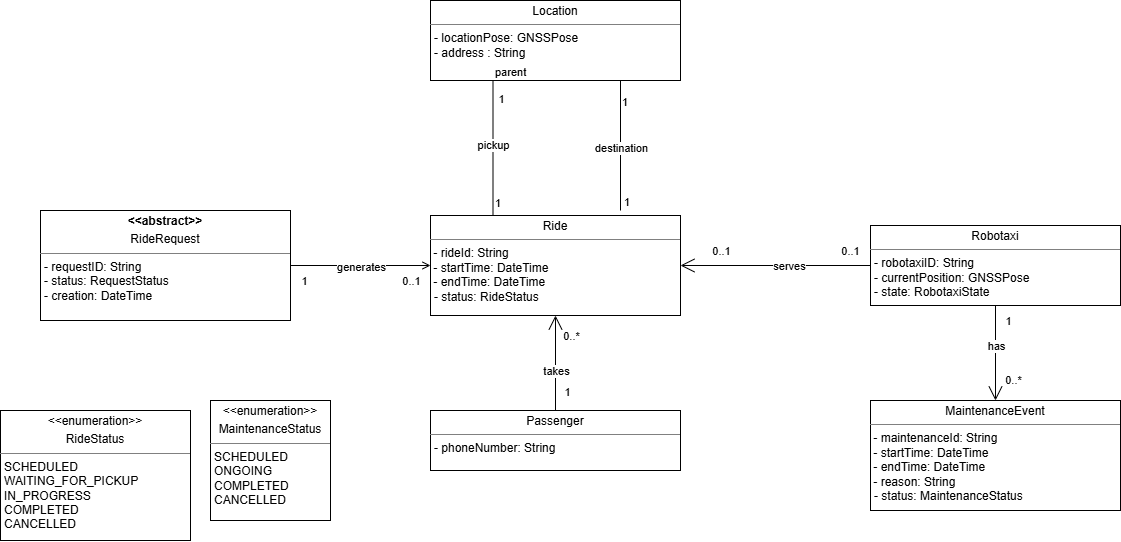

The diagram above was exported from draw.io. Its source (the exported page's mxGraphModel, read from the mxfile embedded in the PNG):
<mxGraphModel dx="1311" dy="2225" grid="1" gridSize="10" guides="1" tooltips="1" connect="1" arrows="1" fold="1" page="1" pageScale="1" pageWidth="827" pageHeight="1169" math="0" shadow="0">
  <root>
    <mxCell id="0" />
    <mxCell id="1" parent="0" />
    <mxCell id="T_o2uYy1Ggkb8rjEwC0g-1" parent="1" style="verticalAlign=top;align=left;overflow=fill;html=1;whiteSpace=wrap;" value="&lt;p style=&quot;text-align: center; margin: 4px 0px 0px;&quot;&gt;&lt;span style=&quot;background-color: transparent; color: light-dark(rgb(0, 0, 0), rgb(255, 255, 255)); text-align: left;&quot;&gt;&lt;b&gt;&amp;lt;&amp;lt;abstract&amp;gt;&amp;gt;&lt;/b&gt;&lt;/span&gt;&lt;/p&gt;&lt;p style=&quot;text-align: center; margin: 4px 0px 0px;&quot;&gt;RideRequest&lt;/p&gt;&lt;hr size=&quot;1&quot; style=&quot;border-style:solid;&quot;&gt;&lt;p style=&quot;margin:0px;margin-left:4px;&quot;&gt;- requestID: String&lt;/p&gt;&lt;p style=&quot;margin:0px;margin-left:4px;&quot;&gt;- status: RequestStatus&lt;/p&gt;&lt;p style=&quot;margin:0px;margin-left:4px;&quot;&gt;- creation: DateTime&lt;br&gt;&lt;/p&gt;" vertex="1">
      <mxGeometry height="110" width="250" x="130" y="80" as="geometry" />
    </mxCell>
    <mxCell id="UEFN_-1y0TaBEtwxVUR4-6" edge="1" parent="1" source="T_o2uYy1Ggkb8rjEwC0g-2" style="edgeStyle=orthogonalEdgeStyle;rounded=0;orthogonalLoop=1;jettySize=auto;html=1;endArrow=none;endFill=0;startArrow=open;startFill=0;" target="T_o2uYy1Ggkb8rjEwC0g-1">
      <mxGeometry relative="1" as="geometry" />
    </mxCell>
    <mxCell id="UEFN_-1y0TaBEtwxVUR4-7" connectable="0" parent="UEFN_-1y0TaBEtwxVUR4-6" style="edgeLabel;html=1;align=center;verticalAlign=middle;resizable=0;points=[];" value="1" vertex="1">
      <mxGeometry relative="1" x="0.8102" y="-1" as="geometry">
        <mxPoint y="16" as="offset" />
      </mxGeometry>
    </mxCell>
    <mxCell id="UEFN_-1y0TaBEtwxVUR4-8" connectable="0" parent="UEFN_-1y0TaBEtwxVUR4-6" style="edgeLabel;html=1;align=center;verticalAlign=middle;resizable=0;points=[];" value="generates" vertex="1">
      <mxGeometry relative="1" x="0.1898" y="1" as="geometry">
        <mxPoint x="13" as="offset" />
      </mxGeometry>
    </mxCell>
    <mxCell id="UEFN_-1y0TaBEtwxVUR4-9" connectable="0" parent="UEFN_-1y0TaBEtwxVUR4-6" style="edgeLabel;html=1;align=center;verticalAlign=middle;resizable=0;points=[];" value="0..1" vertex="1">
      <mxGeometry relative="1" x="0.8102" y="-1" as="geometry">
        <mxPoint x="107" y="16" as="offset" />
      </mxGeometry>
    </mxCell>
    <mxCell id="T_o2uYy1Ggkb8rjEwC0g-2" parent="1" style="verticalAlign=top;align=left;overflow=fill;html=1;whiteSpace=wrap;" value="&lt;p style=&quot;text-align: center; margin: 4px 0px 0px;&quot;&gt;Ride&lt;/p&gt;&lt;hr size=&quot;1&quot; style=&quot;border-style:solid;&quot;&gt;&amp;nbsp;- rideId: String&lt;br&gt;&amp;nbsp;- startTime: DateTime&lt;br&gt;&amp;nbsp;- endTime: DateTime&lt;br&gt;&lt;p style=&quot;margin:0px;margin-left:4px;&quot;&gt;&lt;span style=&quot;background-color: transparent; color: light-dark(rgb(0, 0, 0), rgb(255, 255, 255));&quot;&gt;- status: RideStatus&lt;/span&gt;&lt;span style=&quot;background-color: transparent; color: light-dark(rgba(0, 0, 0, 0), rgba(237, 237, 237, 0)); font-family: monospace; font-size: 0px; white-space: nowrap;&quot;&gt;%3CmxGraphModel%3E%3Croot%3E%3CmxCell%20id%3D%220%22%2F%3E%3CmxCell%20id%3D%221%22%20parent%3D%220%22%2F%3E%3CmxCell%20id%3D%222%22%20parent%3D%221%22%20style%3D%22verticalAlign%3Dtop%3Balign%3Dleft%3Boverflow%3Dfill%3Bhtml%3D1%3BwhiteSpace%3Dwrap%3B%22%20value%3D%22%26lt%3Bp%20style%3D%26quot%3Btext-align%3A%20center%3B%20margin%3A%204px%200px%200px%3B%26quot%3B%26gt%3B%26amp%3Blt%3B%26amp%3Blt%3Benumeration%26amp%3Bgt%3B%26amp%3Bgt%3B%26lt%3Bbr%26gt%3BRequestStatus%26lt%3B%2Fp%26gt%3B%26lt%3Bhr%20size%3D%26quot%3B1%26quot%3B%20style%3D%26quot%3Bborder-style%3Asolid%3B%26quot%3B%26gt%3B%26lt%3Bp%20style%3D%26quot%3Bmargin%3A0px%3Bmargin-left%3A4px%3B%26quot%3B%26gt%3BPENDING%26lt%3B%2Fp%26gt%3B%26lt%3Bp%20style%3D%26quot%3Bmargin%3A0px%3Bmargin-left%3A4px%3B%26quot%3B%26gt%3BACCEPTED%26lt%3B%2Fp%26gt%3B%26lt%3Bp%20style%3D%26quot%3Bmargin%3A0px%3Bmargin-left%3A4px%3B%26quot%3B%26gt%3BREJECTED%26lt%3Bbr%26gt%3BCANCELLED%26lt%3Bbr%26gt%3BCOMPLETED%26lt%3B%2Fp%26gt%3B%26lt%3Bp%20style%3D%26quot%3Bmargin%3A0px%3Bmargin-left%3A4px%3B%26quot%3B%26gt%3B%26amp%3Bnbsp%3B%26lt%3B%2Fp%26gt%3B%22%20vertex%3D%221%22%3E%3CmxGeometry%20height%3D%22130%22%20width%3D%22130%22%20x%3D%22490%22%20y%3D%22600%22%20as%3D%22geometry%22%2F%3E%3C%2FmxCell%3E%3C%2Froot%3E%3C%2FmxGraphModel%3E&lt;/span&gt;&lt;/p&gt;" vertex="1">
      <mxGeometry height="100" width="250" x="520" y="85" as="geometry" />
    </mxCell>
    <mxCell id="T_o2uYy1Ggkb8rjEwC0g-3" parent="1" style="verticalAlign=top;align=left;overflow=fill;html=1;whiteSpace=wrap;" value="&lt;p style=&quot;text-align: center; margin: 4px 0px 0px;&quot;&gt;&amp;lt;&amp;lt;enumeration&amp;gt;&amp;gt;&lt;br&gt;&lt;/p&gt;&lt;p style=&quot;text-align: center; margin: 4px 0px 0px;&quot;&gt;RideStatus&lt;/p&gt;&lt;hr size=&quot;1&quot; style=&quot;border-style:solid;&quot;&gt;&lt;p style=&quot;margin:0px;margin-left:4px;&quot;&gt;SCHEDULED&lt;br&gt;WAITING_FOR_PICKUP&lt;br&gt;IN_PROGRESS&lt;br&gt;COMPLETED&lt;br&gt;CANCELLED&lt;/p&gt;" vertex="1">
      <mxGeometry height="130" width="190" x="90" y="280" as="geometry" />
    </mxCell>
    <mxCell id="T_o2uYy1Ggkb8rjEwC0g-4" parent="1" style="verticalAlign=top;align=left;overflow=fill;html=1;whiteSpace=wrap;" value="&lt;p style=&quot;text-align: center; margin: 4px 0px 0px;&quot;&gt;Robotaxi&lt;/p&gt;&lt;hr size=&quot;1&quot; style=&quot;border-style:solid;&quot;&gt;&lt;p style=&quot;margin:0px;margin-left:4px;&quot;&gt;- robotaxiID: String&lt;/p&gt;&lt;p style=&quot;margin:0px;margin-left:4px;&quot;&gt;- currentPosition: GNSSPose&lt;/p&gt;&lt;p style=&quot;margin:0px;margin-left:4px;&quot;&gt;- state: RobotaxiState&lt;/p&gt;" vertex="1">
      <mxGeometry height="80" width="250" x="960" y="95" as="geometry" />
    </mxCell>
    <mxCell id="T_o2uYy1Ggkb8rjEwC0g-5" parent="1" style="verticalAlign=top;align=left;overflow=fill;html=1;whiteSpace=wrap;" value="&lt;p style=&quot;text-align: center; margin: 4px 0px 0px;&quot;&gt;MaintenanceEvent&lt;/p&gt;&lt;hr size=&quot;1&quot; style=&quot;border-style:solid;&quot;&gt;&amp;nbsp;- maintenanceId: String&lt;br&gt;&amp;nbsp;- startTime: DateTime&lt;br&gt;&amp;nbsp;- endTime: DateTime&lt;br&gt;&amp;nbsp;- reason: String&lt;br&gt;&lt;p style=&quot;margin:0px;margin-left:4px;&quot;&gt;&lt;span style=&quot;background-color: transparent; color: light-dark(rgb(0, 0, 0), rgb(255, 255, 255));&quot;&gt;- status: MaintenanceStatus&lt;/span&gt;&lt;span style=&quot;background-color: transparent; color: light-dark(rgba(0, 0, 0, 0), rgba(237, 237, 237, 0)); font-family: monospace; font-size: 0px; white-space: nowrap;&quot;&gt;%3CmxGraphModel%3E%3Croot%3E%3CmxCell%20id%3D%220%22%2F%3E%3CmxCell%20id%3D%221%22%20parent%3D%220%22%2F%3E%3CmxCell%20id%3D%222%22%20parent%3D%221%22%20style%3D%22verticalAlign%3Dtop%3Balign%3Dleft%3Boverflow%3Dfill%3Bhtml%3D1%3BwhiteSpace%3Dwrap%3B%22%20value%3D%22%26lt%3Bp%20style%3D%26quot%3Btext-align%3A%20center%3B%20margin%3A%204px%200px%200px%3B%26quot%3B%26gt%3B%26amp%3Blt%3B%26amp%3Blt%3Benumeration%26amp%3Bgt%3B%26amp%3Bgt%3B%26lt%3Bbr%26gt%3BRequestStatus%26lt%3B%2Fp%26gt%3B%26lt%3Bhr%20size%3D%26quot%3B1%26quot%3B%20style%3D%26quot%3Bborder-style%3Asolid%3B%26quot%3B%26gt%3B%26lt%3Bp%20style%3D%26quot%3Bmargin%3A0px%3Bmargin-left%3A4px%3B%26quot%3B%26gt%3BPENDING%26lt%3B%2Fp%26gt%3B%26lt%3Bp%20style%3D%26quot%3Bmargin%3A0px%3Bmargin-left%3A4px%3B%26quot%3B%26gt%3BACCEPTED%26lt%3B%2Fp%26gt%3B%26lt%3Bp%20style%3D%26quot%3Bmargin%3A0px%3Bmargin-left%3A4px%3B%26quot%3B%26gt%3BREJECTED%26lt%3Bbr%26gt%3BCANCELLED%26lt%3Bbr%26gt%3BCOMPLETED%26lt%3B%2Fp%26gt%3B%26lt%3Bp%20style%3D%26quot%3Bmargin%3A0px%3Bmargin-left%3A4px%3B%26quot%3B%26gt%3B%26amp%3Bnbsp%3B%26lt%3B%2Fp%26gt%3B%22%20vertex%3D%221%22%3E%3CmxGeometry%20height%3D%22130%22%20width%3D%22130%22%20x%3D%22490%22%20y%3D%22600%22%20as%3D%22geometry%22%2F%3E%3C%2FmxCell%3E%3C%2Froot%3E%3C%2FmxGraphModel%3E&lt;/span&gt;&lt;/p&gt;" vertex="1">
      <mxGeometry height="110" width="250" x="960" y="270" as="geometry" />
    </mxCell>
    <mxCell id="T_o2uYy1Ggkb8rjEwC0g-6" parent="1" style="verticalAlign=top;align=left;overflow=fill;html=1;whiteSpace=wrap;" value="&lt;p style=&quot;text-align: center; margin: 4px 0px 0px;&quot;&gt;&amp;lt;&amp;lt;enumeration&amp;gt;&amp;gt;&lt;br&gt;&lt;/p&gt;&lt;p style=&quot;text-align: center; margin: 4px 0px 0px;&quot;&gt;MaintenanceStatus&lt;/p&gt;&lt;hr size=&quot;1&quot; style=&quot;border-style:solid;&quot;&gt;&lt;p style=&quot;margin:0px;margin-left:4px;&quot;&gt;SCHEDULED&lt;br&gt;ONGOING&lt;br&gt;COMPLETED&lt;br&gt;CANCELLED&lt;/p&gt;" vertex="1">
      <mxGeometry height="120" width="120" x="300" y="270" as="geometry" />
    </mxCell>
    <mxCell id="T_o2uYy1Ggkb8rjEwC0g-7" parent="1" style="verticalAlign=top;align=left;overflow=fill;html=1;whiteSpace=wrap;" value="&lt;p style=&quot;text-align: center; margin: 4px 0px 0px;&quot;&gt;Passenger&lt;/p&gt;&lt;hr size=&quot;1&quot; style=&quot;border-style:solid;&quot;&gt;&lt;p style=&quot;margin:0px;margin-left:4px;&quot;&gt;- phoneNumber: String&lt;/p&gt;" vertex="1">
      <mxGeometry height="60" width="250" x="520" y="280" as="geometry" />
    </mxCell>
    <mxCell id="UEFN_-1y0TaBEtwxVUR4-1" parent="1" style="verticalAlign=top;align=left;overflow=fill;html=1;whiteSpace=wrap;" value="&lt;p style=&quot;text-align: center; margin: 4px 0px 0px;&quot;&gt;Location&lt;/p&gt;&lt;hr size=&quot;1&quot; style=&quot;border-style:solid;&quot;&gt;&lt;p style=&quot;margin:0px;margin-left:4px;&quot;&gt;- locationPose: GNSSPose&lt;/p&gt;&lt;p style=&quot;margin:0px;margin-left:4px;&quot;&gt;- address : String&lt;/p&gt;" vertex="1">
      <mxGeometry height="80" width="250" x="520" y="-130" as="geometry" />
    </mxCell>
    <mxCell id="UEFN_-1y0TaBEtwxVUR4-10" edge="1" parent="1" source="T_o2uYy1Ggkb8rjEwC0g-7" style="endArrow=open;endFill=1;endSize=12;html=1;rounded=0;entryX=0.5;entryY=1;entryDx=0;entryDy=0;exitX=0.5;exitY=0;exitDx=0;exitDy=0;" target="T_o2uYy1Ggkb8rjEwC0g-2" value="">
      <mxGeometry relative="1" width="160" as="geometry">
        <mxPoint x="420" y="380" as="sourcePoint" />
        <mxPoint x="580" y="380" as="targetPoint" />
      </mxGeometry>
    </mxCell>
    <mxCell id="UEFN_-1y0TaBEtwxVUR4-11" connectable="0" parent="UEFN_-1y0TaBEtwxVUR4-10" style="edgeLabel;html=1;align=center;verticalAlign=middle;resizable=0;points=[];" value="takes" vertex="1">
      <mxGeometry relative="1" x="-0.145" as="geometry">
        <mxPoint as="offset" />
      </mxGeometry>
    </mxCell>
    <mxCell id="UEFN_-1y0TaBEtwxVUR4-12" connectable="0" parent="UEFN_-1y0TaBEtwxVUR4-10" style="edgeLabel;html=1;align=center;verticalAlign=middle;resizable=0;points=[];" value="1" vertex="1">
      <mxGeometry relative="1" x="-0.8551" as="geometry">
        <mxPoint x="11" y="-12" as="offset" />
      </mxGeometry>
    </mxCell>
    <mxCell id="UEFN_-1y0TaBEtwxVUR4-13" connectable="0" parent="UEFN_-1y0TaBEtwxVUR4-10" style="edgeLabel;html=1;align=center;verticalAlign=middle;resizable=0;points=[];" value="0..*" vertex="1">
      <mxGeometry relative="1" x="0.57" y="1" as="geometry">
        <mxPoint x="16" as="offset" />
      </mxGeometry>
    </mxCell>
    <mxCell id="UEFN_-1y0TaBEtwxVUR4-14" edge="1" parent="1" source="T_o2uYy1Ggkb8rjEwC0g-4" style="endArrow=open;endFill=1;endSize=12;html=1;rounded=0;entryX=1;entryY=0.5;entryDx=0;entryDy=0;exitX=0;exitY=0.5;exitDx=0;exitDy=0;" target="T_o2uYy1Ggkb8rjEwC0g-2" value="">
      <mxGeometry relative="1" width="160" as="geometry">
        <mxPoint x="655" y="310" as="sourcePoint" />
        <mxPoint x="655" y="195" as="targetPoint" />
      </mxGeometry>
    </mxCell>
    <mxCell id="UEFN_-1y0TaBEtwxVUR4-15" connectable="0" parent="UEFN_-1y0TaBEtwxVUR4-14" style="edgeLabel;html=1;align=center;verticalAlign=middle;resizable=0;points=[];" value="serves" vertex="1">
      <mxGeometry relative="1" x="-0.145" as="geometry">
        <mxPoint as="offset" />
      </mxGeometry>
    </mxCell>
    <mxCell id="UEFN_-1y0TaBEtwxVUR4-16" connectable="0" parent="UEFN_-1y0TaBEtwxVUR4-14" style="edgeLabel;html=1;align=center;verticalAlign=middle;resizable=0;points=[];" value="0..1" vertex="1">
      <mxGeometry relative="1" x="-0.8551" as="geometry">
        <mxPoint x="-6" y="-15" as="offset" />
      </mxGeometry>
    </mxCell>
    <mxCell id="UEFN_-1y0TaBEtwxVUR4-17" connectable="0" parent="UEFN_-1y0TaBEtwxVUR4-14" style="edgeLabel;html=1;align=center;verticalAlign=middle;resizable=0;points=[];" value="0..1" vertex="1">
      <mxGeometry relative="1" x="0.57" y="1" as="geometry">
        <mxPoint x="-1" y="-16" as="offset" />
      </mxGeometry>
    </mxCell>
    <mxCell id="UEFN_-1y0TaBEtwxVUR4-18" edge="1" parent="1" source="UEFN_-1y0TaBEtwxVUR4-1" style="endArrow=none;html=1;edgeStyle=orthogonalEdgeStyle;rounded=0;exitX=0.25;exitY=1;exitDx=0;exitDy=0;entryX=0.25;entryY=0;entryDx=0;entryDy=0;" target="T_o2uYy1Ggkb8rjEwC0g-2" value="">
      <mxGeometry relative="1" as="geometry">
        <mxPoint x="570" y="140" as="sourcePoint" />
        <mxPoint x="730" y="140" as="targetPoint" />
      </mxGeometry>
    </mxCell>
    <mxCell id="UEFN_-1y0TaBEtwxVUR4-19" connectable="0" parent="UEFN_-1y0TaBEtwxVUR4-18" style="edgeLabel;resizable=0;html=1;align=left;verticalAlign=bottom;" value="parent" vertex="1">
      <mxGeometry relative="1" x="-1" as="geometry" />
    </mxCell>
    <mxCell id="UEFN_-1y0TaBEtwxVUR4-20" connectable="0" parent="UEFN_-1y0TaBEtwxVUR4-18" style="edgeLabel;resizable=0;html=1;align=right;verticalAlign=bottom;" value="1" vertex="1">
      <mxGeometry relative="1" x="1" as="geometry">
        <mxPoint x="8" y="-5" as="offset" />
      </mxGeometry>
    </mxCell>
    <mxCell id="UEFN_-1y0TaBEtwxVUR4-25" connectable="0" parent="UEFN_-1y0TaBEtwxVUR4-18" style="edgeLabel;html=1;align=center;verticalAlign=middle;resizable=0;points=[];" value="1" vertex="1">
      <mxGeometry relative="1" x="-0.727" y="1" as="geometry">
        <mxPoint x="7" as="offset" />
      </mxGeometry>
    </mxCell>
    <mxCell id="UEFN_-1y0TaBEtwxVUR4-26" connectable="0" parent="UEFN_-1y0TaBEtwxVUR4-18" style="edgeLabel;html=1;align=center;verticalAlign=middle;resizable=0;points=[];" value="pickup" vertex="1">
      <mxGeometry relative="1" x="-0.0568" as="geometry">
        <mxPoint as="offset" />
      </mxGeometry>
    </mxCell>
    <mxCell id="UEFN_-1y0TaBEtwxVUR4-21" edge="1" parent="1" style="endArrow=none;html=1;edgeStyle=orthogonalEdgeStyle;rounded=0;entryX=0.25;entryY=0;entryDx=0;entryDy=0;" value="">
      <mxGeometry relative="1" as="geometry">
        <mxPoint x="710" y="-50" as="sourcePoint" />
        <mxPoint x="710" y="80" as="targetPoint" />
      </mxGeometry>
    </mxCell>
    <mxCell id="UEFN_-1y0TaBEtwxVUR4-22" connectable="0" parent="UEFN_-1y0TaBEtwxVUR4-21" style="edgeLabel;resizable=0;html=1;align=left;verticalAlign=bottom;" value="1" vertex="1">
      <mxGeometry relative="1" x="-1" as="geometry">
        <mxPoint y="30" as="offset" />
      </mxGeometry>
    </mxCell>
    <mxCell id="UEFN_-1y0TaBEtwxVUR4-23" connectable="0" parent="UEFN_-1y0TaBEtwxVUR4-21" style="edgeLabel;resizable=0;html=1;align=right;verticalAlign=bottom;" value="1" vertex="1">
      <mxGeometry relative="1" x="1" as="geometry">
        <mxPoint x="10" as="offset" />
      </mxGeometry>
    </mxCell>
    <mxCell id="UEFN_-1y0TaBEtwxVUR4-24" connectable="0" parent="UEFN_-1y0TaBEtwxVUR4-21" style="edgeLabel;html=1;align=center;verticalAlign=middle;resizable=0;points=[];" value="destination" vertex="1">
      <mxGeometry relative="1" x="0.0308" as="geometry">
        <mxPoint as="offset" />
      </mxGeometry>
    </mxCell>
    <mxCell id="UEFN_-1y0TaBEtwxVUR4-27" edge="1" parent="1" source="T_o2uYy1Ggkb8rjEwC0g-4" style="endArrow=open;endFill=1;endSize=12;html=1;rounded=0;entryX=0.5;entryY=0;entryDx=0;entryDy=0;exitX=0.5;exitY=1;exitDx=0;exitDy=0;" target="T_o2uYy1Ggkb8rjEwC0g-5" value="">
      <mxGeometry relative="1" width="160" as="geometry">
        <mxPoint x="1084.5" y="185" as="sourcePoint" />
        <mxPoint x="1084.5" y="280" as="targetPoint" />
      </mxGeometry>
    </mxCell>
    <mxCell id="UEFN_-1y0TaBEtwxVUR4-28" connectable="0" parent="UEFN_-1y0TaBEtwxVUR4-27" style="edgeLabel;html=1;align=center;verticalAlign=middle;resizable=0;points=[];" value="has" vertex="1">
      <mxGeometry relative="1" x="-0.145" as="geometry">
        <mxPoint as="offset" />
      </mxGeometry>
    </mxCell>
    <mxCell id="UEFN_-1y0TaBEtwxVUR4-29" connectable="0" parent="UEFN_-1y0TaBEtwxVUR4-27" style="edgeLabel;html=1;align=center;verticalAlign=middle;resizable=0;points=[];" value="1" vertex="1">
      <mxGeometry relative="1" x="-0.8551" as="geometry">
        <mxPoint x="12" y="8" as="offset" />
      </mxGeometry>
    </mxCell>
    <mxCell id="UEFN_-1y0TaBEtwxVUR4-30" connectable="0" parent="UEFN_-1y0TaBEtwxVUR4-27" style="edgeLabel;html=1;align=center;verticalAlign=middle;resizable=0;points=[];" value="0..*" vertex="1">
      <mxGeometry relative="1" x="0.57" y="1" as="geometry">
        <mxPoint x="16" as="offset" />
      </mxGeometry>
    </mxCell>
  </root>
</mxGraphModel>